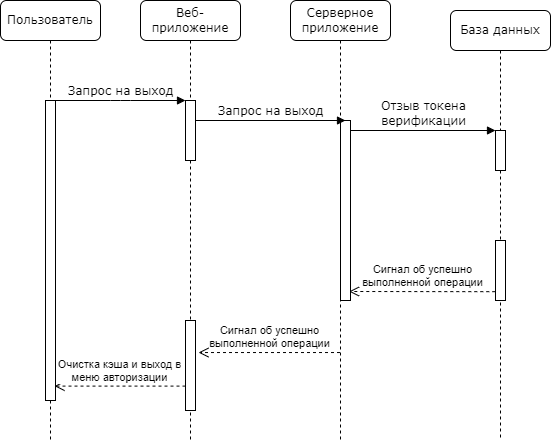

The diagram above was exported from draw.io. Its source (the exported page's mxGraphModel, read from the mxfile embedded in the PNG):
<mxGraphModel dx="1050" dy="617" grid="1" gridSize="10" guides="1" tooltips="1" connect="1" arrows="1" fold="1" page="1" pageScale="1" pageWidth="827" pageHeight="1169" math="0" shadow="0">
  <root>
    <mxCell id="0" />
    <mxCell id="1" parent="0" />
    <mxCell id="xXKKDABWQZjxRaD-EOht-1" value="Веб-приложение" style="shape=umlLifeline;perimeter=lifelinePerimeter;whiteSpace=wrap;html=1;container=1;collapsible=0;recursiveResize=0;outlineConnect=0;rounded=1;shadow=0;comic=0;labelBackgroundColor=none;strokeWidth=1;fontFamily=Verdana;fontSize=12;align=center;" vertex="1" parent="1">
      <mxGeometry x="240" y="80" width="100" height="440" as="geometry" />
    </mxCell>
    <mxCell id="xXKKDABWQZjxRaD-EOht-2" value="" style="html=1;points=[];perimeter=orthogonalPerimeter;rounded=0;shadow=0;comic=0;labelBackgroundColor=none;strokeWidth=1;fontFamily=Verdana;fontSize=12;align=center;" vertex="1" parent="xXKKDABWQZjxRaD-EOht-1">
      <mxGeometry x="45" y="100" width="10" height="60" as="geometry" />
    </mxCell>
    <mxCell id="xXKKDABWQZjxRaD-EOht-3" value="" style="html=1;points=[];perimeter=orthogonalPerimeter;rounded=0;shadow=0;comic=0;labelBackgroundColor=none;strokeWidth=1;fontFamily=Verdana;fontSize=12;align=center;" vertex="1" parent="xXKKDABWQZjxRaD-EOht-1">
      <mxGeometry x="45" y="320" width="10" height="90" as="geometry" />
    </mxCell>
    <mxCell id="xXKKDABWQZjxRaD-EOht-4" value="Серверное приложение" style="shape=umlLifeline;perimeter=lifelinePerimeter;whiteSpace=wrap;html=1;container=1;collapsible=0;recursiveResize=0;outlineConnect=0;rounded=1;shadow=0;comic=0;labelBackgroundColor=none;strokeWidth=1;fontFamily=Verdana;fontSize=12;align=center;" vertex="1" parent="1">
      <mxGeometry x="390" y="80" width="100" height="440" as="geometry" />
    </mxCell>
    <mxCell id="xXKKDABWQZjxRaD-EOht-5" value="База данных" style="shape=umlLifeline;perimeter=lifelinePerimeter;whiteSpace=wrap;html=1;container=1;collapsible=0;recursiveResize=0;outlineConnect=0;rounded=1;shadow=0;comic=0;labelBackgroundColor=none;strokeWidth=1;fontFamily=Verdana;fontSize=12;align=center;" vertex="1" parent="1">
      <mxGeometry x="550" y="90" width="100" height="430" as="geometry" />
    </mxCell>
    <mxCell id="xXKKDABWQZjxRaD-EOht-6" value="" style="html=1;points=[];perimeter=orthogonalPerimeter;rounded=0;shadow=0;comic=0;labelBackgroundColor=none;strokeWidth=1;fontFamily=Verdana;fontSize=12;align=center;" vertex="1" parent="xXKKDABWQZjxRaD-EOht-5">
      <mxGeometry x="45" y="230" width="10" height="60" as="geometry" />
    </mxCell>
    <mxCell id="xXKKDABWQZjxRaD-EOht-7" value="" style="html=1;points=[];perimeter=orthogonalPerimeter;rounded=0;shadow=0;comic=0;labelBackgroundColor=none;strokeWidth=1;fontFamily=Verdana;fontSize=12;align=center;" vertex="1" parent="xXKKDABWQZjxRaD-EOht-5">
      <mxGeometry x="45" y="120" width="10" height="40" as="geometry" />
    </mxCell>
    <mxCell id="xXKKDABWQZjxRaD-EOht-8" value="Пользователь" style="shape=umlLifeline;perimeter=lifelinePerimeter;whiteSpace=wrap;html=1;container=1;collapsible=0;recursiveResize=0;outlineConnect=0;rounded=1;shadow=0;comic=0;labelBackgroundColor=none;strokeWidth=1;fontFamily=Verdana;fontSize=12;align=center;" vertex="1" parent="1">
      <mxGeometry x="100" y="80" width="100" height="440" as="geometry" />
    </mxCell>
    <mxCell id="xXKKDABWQZjxRaD-EOht-9" value="" style="html=1;points=[];perimeter=orthogonalPerimeter;rounded=0;shadow=0;comic=0;labelBackgroundColor=none;strokeWidth=1;fontFamily=Verdana;fontSize=12;align=center;" vertex="1" parent="xXKKDABWQZjxRaD-EOht-8">
      <mxGeometry x="45" y="100" width="10" height="300" as="geometry" />
    </mxCell>
    <mxCell id="xXKKDABWQZjxRaD-EOht-10" value="" style="html=1;points=[];perimeter=orthogonalPerimeter;rounded=0;shadow=0;comic=0;labelBackgroundColor=none;strokeWidth=1;fontFamily=Verdana;fontSize=12;align=center;" vertex="1" parent="1">
      <mxGeometry x="440" y="200" width="10" height="180" as="geometry" />
    </mxCell>
    <mxCell id="xXKKDABWQZjxRaD-EOht-11" value="Отзыв токена &lt;br&gt;верификации" style="html=1;verticalAlign=bottom;endArrow=block;entryX=0;entryY=0;labelBackgroundColor=none;fontFamily=Verdana;fontSize=12;edgeStyle=elbowEdgeStyle;elbow=vertical;" edge="1" parent="1" source="xXKKDABWQZjxRaD-EOht-10" target="xXKKDABWQZjxRaD-EOht-7">
      <mxGeometry relative="1" as="geometry">
        <mxPoint x="505" y="210" as="sourcePoint" />
      </mxGeometry>
    </mxCell>
    <mxCell id="xXKKDABWQZjxRaD-EOht-12" value="Запрос на выход" style="html=1;verticalAlign=bottom;endArrow=block;entryX=0;entryY=0;labelBackgroundColor=none;fontFamily=Verdana;fontSize=12;edgeStyle=elbowEdgeStyle;elbow=vertical;" edge="1" parent="1" source="xXKKDABWQZjxRaD-EOht-9" target="xXKKDABWQZjxRaD-EOht-2">
      <mxGeometry relative="1" as="geometry">
        <mxPoint x="220" y="190" as="sourcePoint" />
      </mxGeometry>
    </mxCell>
    <mxCell id="xXKKDABWQZjxRaD-EOht-13" value="Запрос на выход" style="html=1;verticalAlign=bottom;endArrow=block;entryX=0;entryY=0;labelBackgroundColor=none;fontFamily=Verdana;fontSize=12;edgeStyle=elbowEdgeStyle;elbow=vertical;" edge="1" parent="1" source="xXKKDABWQZjxRaD-EOht-2">
      <mxGeometry relative="1" as="geometry">
        <mxPoint x="370" y="200" as="sourcePoint" />
        <mxPoint x="445" y="200.00000000000023" as="targetPoint" />
      </mxGeometry>
    </mxCell>
    <mxCell id="xXKKDABWQZjxRaD-EOht-14" value="Сигнал об успешно &lt;br&gt;выполненной операции" style="html=1;verticalAlign=bottom;endArrow=open;dashed=1;endSize=8;curved=0;rounded=0;entryX=0.857;entryY=0.95;entryDx=0;entryDy=0;entryPerimeter=0;exitX=-0.02;exitY=0.853;exitDx=0;exitDy=0;exitPerimeter=0;" edge="1" parent="1" source="xXKKDABWQZjxRaD-EOht-6" target="xXKKDABWQZjxRaD-EOht-10">
      <mxGeometry relative="1" as="geometry">
        <mxPoint x="580" y="420" as="sourcePoint" />
        <mxPoint x="500" y="420" as="targetPoint" />
      </mxGeometry>
    </mxCell>
    <mxCell id="xXKKDABWQZjxRaD-EOht-15" value="Сигнал об успешно&lt;br style=&quot;border-color: var(--border-color);&quot;&gt;выполненной операции" style="html=1;verticalAlign=bottom;endArrow=open;dashed=1;endSize=8;curved=0;rounded=0;entryX=1.3;entryY=0.356;entryDx=0;entryDy=0;entryPerimeter=0;" edge="1" parent="1" source="xXKKDABWQZjxRaD-EOht-4" target="xXKKDABWQZjxRaD-EOht-3">
      <mxGeometry relative="1" as="geometry">
        <mxPoint x="580" y="420" as="sourcePoint" />
        <mxPoint x="500" y="420" as="targetPoint" />
      </mxGeometry>
    </mxCell>
    <mxCell id="xXKKDABWQZjxRaD-EOht-16" value="Очистка кэша и выход в &lt;br&gt;меню авторизации" style="html=1;verticalAlign=bottom;endArrow=open;dashed=1;endSize=8;curved=0;rounded=0;entryX=0.9;entryY=0.952;entryDx=0;entryDy=0;entryPerimeter=0;" edge="1" parent="1" source="xXKKDABWQZjxRaD-EOht-3" target="xXKKDABWQZjxRaD-EOht-9">
      <mxGeometry relative="1" as="geometry">
        <mxPoint x="580" y="420" as="sourcePoint" />
        <mxPoint x="500" y="420" as="targetPoint" />
      </mxGeometry>
    </mxCell>
  </root>
</mxGraphModel>